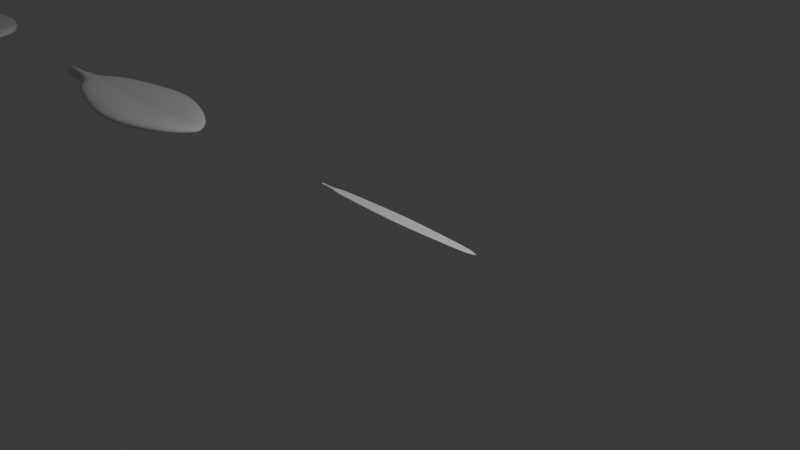 # Source: leaf_02.blend  (saved by Blender 5.0.118; exported with 4.5.12 LTS)
import bpy
from mathutils import Matrix  # noqa: F401  (used for matrix-valued properties, if any)

bpy.ops.wm.read_factory_settings(use_empty=True)
scene = bpy.context.scene
scene.name = 'Scene'

# ---- collections
col_collection = bpy.data.collections.new('Collection'); scene.collection.children.link(col_collection)

# ---- world
world_world = bpy.data.worlds.new('World'); scene.world = world_world
world_world.use_nodes = True; world_world.node_tree.nodes.clear()
_N = world_world.node_tree.nodes; _L = world_world.node_tree.links
n0 = _N.new('ShaderNodeOutputWorld'); n0.name = 'World Output'; n0.location = (200, 100)
n1 = _N.new('ShaderNodeBackground'); n1.name = 'Background'; n1.location = (-200, 100)
n1.inputs[0].default_value = (0.05088, 0.05088, 0.05088, 1.0)
_L.new(n1.outputs[0], n0.inputs[0])
n0.is_active_output = True
world_world.color = (0.05088, 0.05088, 0.05088)
world_world.sun_shadow_jitter_overblur = 0.0

# ---- cameras
cam_camera = bpy.data.cameras.new('Camera')
cam_camera.clip_end = 100.0
cam_camera.ortho_scale = 7.314

# ---- lights
light_light = bpy.data.lights.new('Light', 'POINT')
light_light.energy = 1000.0
light_light.shadow_soft_size = 0.1

# ---- meshes
me_x = bpy.data.meshes.new('平面')
me_x.from_pydata([(-0.8018, -0.1601, 0.0), (1.0, -0.3123, 0.0), (-0.8018, 0.1601, 0.0), (1.0, 0.3123, 0.0), (-0.3628, -0.5262, 0.0), (0.4021, -0.6926, 0.0), (0.4021, 0.6926, 0.0), (-0.3628, 0.5262, 0.0), (-0.9547, 0.02096, 0.0), (-0.9547, 0.0, -0.001256), (-0.9547, -0.02096, 0.0), (1.075, -0.03093, 0.0), (1.075, 0.0, 0.000608), (1.075, 0.03093, 0.0), (-0.3628, -0.0284, 0.0), (-0.3628, 2.25e-09, -0.08), (-0.3628, 0.0284, 0.0), (0.4021, -0.03738, 0.0), (0.4021, 6.546e-10, -0.08), (0.4021, 0.03738, 0.0)], [], [(19, 13, 3, 6), (8, 16, 7, 2), (16, 19, 6, 7), (4, 5, 17, 14), (14, 17, 18, 15), (15, 18, 19, 16), (0, 4, 14, 10), (10, 14, 15, 9), (9, 15, 16, 8), (5, 1, 11, 17), (17, 11, 12, 18), (18, 12, 13, 19)])
me_x.polygons.foreach_set('use_smooth', [True] * 12)
_uv = me_x.uv_layers.new(name='UV贴图')
_uv.uv.foreach_set('vector', [0.6667, 0.75, 1.0, 0.75, 1.0, 1.0, 0.6667, 1.0, 0.0, 0.75, 0.3333, 0.75, 0.3333, 1.0, 0.0, 1.0, 0.3333, 0.75, 0.6667, 0.75, 0.6667, 1.0, 0.3333, 1.0, 0.3333, 0.0, 0.6667, 0.0, 0.6667, 0.25, 0.3333, 0.25, 0.3333, 0.25, 0.6667, 0.25, 0.6667, 0.5, 0.3333, 0.5, 0.3333, 0.5, 0.6667, 0.5, 0.6667, 0.75, 0.3333, 0.75, 0.0, 0.0, 0.3333, 0.0, 0.3333, 0.25, 0.0, 0.25, 0.0, 0.25, 0.3333, 0.25, 0.3333, 0.5, 0.0, 0.5, 0.0, 0.5, 0.3333, 0.5, 0.3333, 0.75, 0.0, 0.75, 0.6667, 0.0, 1.0, 0.0, 1.0, 0.25, 0.6667, 0.25, 0.6667, 0.25, 1.0, 0.25, 1.0, 0.5, 0.6667, 0.5, 0.6667, 0.5, 1.0, 0.5, 1.0, 0.75, 0.6667, 0.75])
me_x.update()
me_001 = bpy.data.meshes.new('平面.001')
me_001.from_pydata([(-0.9627, -0.3009, 0.0), (1.257, -0.3123, 0.0), (-0.9627, 0.3009, 0.0), (1.257, 0.3123, 0.0), (-0.3628, -0.5262, 0.0), (0.4021, -0.6926, 0.0), (0.4021, 0.6926, 0.0), (-0.3628, 0.5262, 0.0), (-1.162, 0.07307, 0.0), (-1.162, 0.0, -0.001256), (-1.162, -0.07307, 0.0), (1.532, -0.03093, 0.0), (1.532, 0.0, 0.000608), (1.532, 0.03093, 0.0), (-0.3628, -0.0284, 0.0), (-0.3628, 2.25e-09, -0.08), (-0.3628, 0.0284, 0.0), (0.4021, -0.03738, 0.0), (0.4021, 6.546e-10, -0.08), (0.4021, 0.03738, 0.0), (-1.464, 0.02096, 0.0), (-1.464, 0.0, -0.001256), (-1.464, -0.02096, 0.0), (-1.763, 0.02096, 0.0), (-1.763, 0.0, -0.001256), (-1.763, -0.02096, 0.0)], [], [(19, 13, 3, 6), (8, 16, 7, 2), (16, 19, 6, 7), (4, 5, 17, 14), (14, 17, 18, 15), (15, 18, 19, 16), (0, 4, 14, 10), (10, 14, 15, 9), (9, 15, 16, 8), (5, 1, 11, 17), (17, 11, 12, 18), (18, 12, 13, 19), (10, 9, 21, 22), (9, 8, 20, 21), (22, 21, 24, 25), (21, 20, 23, 24)])
me_001.polygons.foreach_set('use_smooth', [True] * 16)
_uv = me_001.uv_layers.new(name='UV贴图')
_uv.uv.foreach_set('vector', [0.6667, 0.75, 1.0, 0.75, 1.0, 1.0, 0.6667, 1.0, 0.0, 0.75, 0.3333, 0.75, 0.3333, 1.0, 0.0, 1.0, 0.3333, 0.75, 0.6667, 0.75, 0.6667, 1.0, 0.3333, 1.0, 0.3333, 0.0, 0.6667, 0.0, 0.6667, 0.25, 0.3333, 0.25, 0.3333, 0.25, 0.6667, 0.25, 0.6667, 0.5, 0.3333, 0.5, 0.3333, 0.5, 0.6667, 0.5, 0.6667, 0.75, 0.3333, 0.75, 0.0, 0.0, 0.3333, 0.0, 0.3333, 0.25, 0.0, 0.25, 0.0, 0.25, 0.3333, 0.25, 0.3333, 0.5, 0.0, 0.5, 0.0, 0.5, 0.3333, 0.5, 0.3333, 0.75, 0.0, 0.75, 0.6667, 0.0, 1.0, 0.0, 1.0, 0.25, 0.6667, 0.25, 0.6667, 0.25, 1.0, 0.25, 1.0, 0.5, 0.6667, 0.5, 0.6667, 0.5, 1.0, 0.5, 1.0, 0.75, 0.6667, 0.75, 0.0, 0.25, 0.0, 0.5, 0.0, 0.5, 0.0, 0.25, 0.0, 0.5, 0.0, 0.75, 0.0, 0.75, 0.0, 0.5, 0.0, 0.25, 0.0, 0.5, 0.0, 0.5, 0.0, 0.25, 0.0, 0.5, 0.0, 0.75, 0.0, 0.75, 0.0, 0.5])
me_001.update()
me_002 = bpy.data.meshes.new('平面.002')
me_002.from_pydata([(-1.0, -0.04537, 0.0), (1.0, -0.0425, 0.0), (-1.0, 0.04537, 0.0), (1.0, 0.0425, 0.0), (-0.5, -0.06713, 0.0), (0.0, -0.08741, 0.0), (0.5, -0.06713, 0.0), (0.5, 0.06713, 0.0), (0.0, 0.08741, 0.0), (-0.5, 0.06713, 0.0), (-1.0, -0.01483, 0.0), (-1.0, 0.01483, 0.0), (-1.0, 0.0, -0.009304), (1.07, 0.00538, 0.0), (1.07, -0.00538, 0.0), (1.099, 4.657e-10, -0.001114), (-0.5, 0.008025, 0.0), (-0.5, -0.008025, 0.0), (-0.5, 0.0, -0.009304), (0.0, 0.01045, 0.0), (0.0, -0.01045, 0.0), (0.0, 0.0, -0.009304), (0.5, -0.008025, 0.0), (0.5, 0.008025, 0.0), (0.5, 0.0, -0.009304), (-1.18, -0.00813, 0.0), (-1.18, 0.00813, 0.0), (-1.18, 0.0, -0.009304), (-1.22, -0.01449, 0.0), (-1.22, 0.01449, 0.0), (-1.22, 0.0, -0.001238)], [], [(23, 19, 21, 24), (24, 21, 20, 22), (19, 16, 18, 21), (21, 18, 17, 20), (16, 11, 12, 18), (18, 12, 10, 17), (13, 23, 24, 15), (15, 24, 22, 14), (0, 4, 17, 10), (11, 16, 9, 2), (23, 13, 3, 7), (6, 1, 14, 22), (16, 19, 8, 9), (4, 5, 20, 17), (19, 23, 7, 8), (5, 6, 22, 20), (10, 12, 27, 25), (12, 11, 26, 27), (25, 27, 30, 28), (27, 26, 29, 30)])
_uv = me_002.uv_layers.new(name='UV贴图')
_uv.uv.foreach_set('vector', [0.75, 0.575, 0.5, 0.575, 0.5, 0.5, 0.75, 0.5, 0.75, 0.5, 0.5, 0.5, 0.5, 0.425, 0.75, 0.425, 0.5, 0.575, 0.25, 0.575, 0.25, 0.5, 0.5, 0.5, 0.5, 0.5, 0.25, 0.5, 0.25, 0.425, 0.5, 0.425, 0.25, 0.575, 0.0, 0.6422, 0.0, 0.5, 0.25, 0.5, 0.25, 0.5, 0.0, 0.5, 0.0, 0.3578, 0.25, 0.425, 1.0, 0.6518, 0.75, 0.575, 0.75, 0.5, 1.0, 0.5, 1.0, 0.5, 0.75, 0.5, 0.75, 0.425, 1.0, 0.3482, 0.0, 0.0, 0.25, 0.0, 0.25, 0.425, 0.0, 0.3578, 0.0, 0.6422, 0.25, 0.575, 0.25, 1.0, 0.0, 1.0, 0.75, 0.575, 1.0, 0.6518, 1.0, 1.0, 0.75, 1.0, 0.75, 0.0, 1.0, 0.0, 1.0, 0.3482, 0.75, 0.425, 0.25, 0.575, 0.5, 0.575, 0.5, 1.0, 0.25, 1.0, 0.25, 0.0, 0.5, 0.0, 0.5, 0.425, 0.25, 0.425, 0.5, 0.575, 0.75, 0.575, 0.75, 1.0, 0.5, 1.0, 0.5, 0.0, 0.75, 0.0, 0.75, 0.425, 0.5, 0.425, 0.0, 0.3578, 0.0, 0.5, 0.0, 0.5, 0.0, 0.3578, 0.0, 0.5, 0.0, 0.6422, 0.0, 0.6422, 0.0, 0.5, 0.0, 0.3578, 0.0, 0.5, 0.0, 0.5, 0.0, 0.3578, 0.0, 0.5, 0.0, 0.6422, 0.0, 0.6422, 0.0, 0.5])
me_002.update()

# ---- objects
ob_light = bpy.data.objects.new('Light', light_light)
ob_camera = bpy.data.objects.new('Camera', cam_camera)
ob_x = bpy.data.objects.new('平面', me_x)
ob_02 = bpy.data.objects.new('平面._02', me_001)
ob_03 = bpy.data.objects.new('平面._03', me_002)

# ---- transforms, parenting, visibility, modifiers, constraints
ob_light.location = (4.076, 1.005, 5.904)
ob_light.rotation_euler = (0.6503, 0.05522, 1.866)
ob_light.lock_rotations_4d = False
ob_light.empty_display_type = 'ARROWS'
ob_light.color = (0.0, 0.0, 0.0, 0.0)
ob_light.lineart.crease_threshold = 0.0
ob_camera.location = (7.359, -6.926, 4.958)
ob_camera.rotation_euler = (1.109, 0.0, 0.8149)
ob_camera.lock_rotations_4d = False
ob_camera.empty_display_type = 'ARROWS'
ob_camera.color = (0.0, 0.0, 0.0, 0.0)
ob_camera.display_type = 'WIRE'
ob_camera.lineart.crease_threshold = 0.0
ob_x.location = (-10.07, 0.0, 0.0)
_m = ob_x.modifiers.new('实体化', 'SOLIDIFY')
_m.thickness = 0.17
_m = ob_x.modifiers.new('Subdivision', 'SUBSURF')
_m.levels = 2
ob_02.location = (-5.081, 0.0, 0.0)
_m = ob_02.modifiers.new('实体化', 'SOLIDIFY')
_m.thickness = 0.17
_m = ob_02.modifiers.new('Subdivision', 'SUBSURF')
_m.levels = 2
ob_03.location = (0.0, 0.0, 0.0)
_m = ob_03.modifiers.new('实体化', 'SOLIDIFY')
_m = ob_03.modifiers.new('Subdivision', 'SUBSURF')
_m.levels = 2

# ---- collection membership
col_collection.objects.link(ob_light)
col_collection.objects.link(ob_camera)
col_collection.objects.link(ob_x)
col_collection.objects.link(ob_02)
col_collection.objects.link(ob_03)

# ---- scene / render settings (as saved in the file)
scene.camera = ob_camera
scene.frame_start = 1; scene.frame_end = 250; scene.frame_set(1)
scene.render.engine = 'BLENDER_EEVEE_NEXT'
scene.render.bake_bias = 0.0
scene.render.bake_samples = 0
scene.cycles.sampling_pattern = 'TABULATED_SOBOL'
scene.eevee.use_volume_custom_range = False
bpy.context.view_layer.update()
